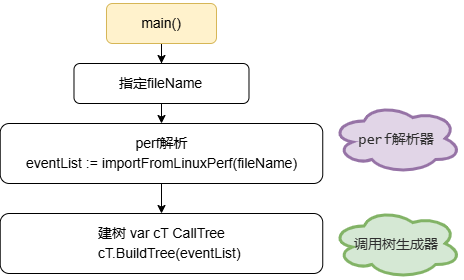

The diagram above was exported from draw.io. Its source (the exported page's mxGraphModel, read from the mxfile embedded in the PNG):
<mxGraphModel dx="1002" dy="567" grid="1" gridSize="10" guides="1" tooltips="1" connect="1" arrows="1" fold="1" page="1" pageScale="1" pageWidth="827" pageHeight="1169" math="0" shadow="0">
  <root>
    <mxCell id="0" />
    <mxCell id="1" parent="0" />
    <mxCell id="Ab_8m7DiMowjmCFEHsXO-41" value="" style="edgeStyle=orthogonalEdgeStyle;rounded=0;orthogonalLoop=1;jettySize=auto;html=1;" edge="1" parent="1" source="Ab_8m7DiMowjmCFEHsXO-2" target="Ab_8m7DiMowjmCFEHsXO-40">
      <mxGeometry relative="1" as="geometry" />
    </mxCell>
    <mxCell id="Ab_8m7DiMowjmCFEHsXO-2" value="&lt;p style=&quot;font-size: 14px; line-height: 19px; white-space: pre;&quot;&gt;main()&lt;/p&gt;" style="rounded=1;whiteSpace=wrap;html=1;fillColor=#fff2cc;strokeColor=#d6b656;" vertex="1" parent="1">
      <mxGeometry x="274.99" y="80" width="110" height="40" as="geometry" />
    </mxCell>
    <mxCell id="Ab_8m7DiMowjmCFEHsXO-44" value="" style="edgeStyle=orthogonalEdgeStyle;rounded=0;orthogonalLoop=1;jettySize=auto;html=1;" edge="1" parent="1" source="Ab_8m7DiMowjmCFEHsXO-35" target="Ab_8m7DiMowjmCFEHsXO-43">
      <mxGeometry relative="1" as="geometry" />
    </mxCell>
    <mxCell id="Ab_8m7DiMowjmCFEHsXO-35" value="&lt;pre style=&quot;line-height: 19px; white-space: pre;&quot;&gt;&lt;font style=&quot;font-size: 14px;&quot;&gt;&lt;font style=&quot;&quot; face=&quot;Helvetica&quot;&gt;perf解析&lt;br&gt;&lt;/font&gt;&lt;font style=&quot;&quot; face=&quot;Helvetica&quot;&gt;eventList := importFromLinuxPerf(fileName)&lt;/font&gt;&lt;/font&gt;&lt;/pre&gt;" style="rounded=1;whiteSpace=wrap;html=1;" vertex="1" parent="1">
      <mxGeometry x="168.73" y="200" width="322.52" height="60" as="geometry" />
    </mxCell>
    <mxCell id="Ab_8m7DiMowjmCFEHsXO-37" value="&lt;span style=&quot;color: rgba(0, 0, 0, 0); font-family: monospace; font-size: 0px; text-align: start; text-wrap: nowrap;&quot;&gt;%3CmxGraphModel%3E%3Croot%3E%3CmxCell%20id%3D%220%22%2F%3E%3CmxCell%20id%3D%221%22%20parent%3D%220%22%2F%3E%3CmxCell%20id%3D%222%22%20value%3D%22%22%20style%3D%22ellipse%3Bshape%3Dcloud%3BwhiteSpace%3Dwrap%3Bhtml%3D1%3BfillColor%3Dnone%3B%22%20vertex%3D%221%22%20parent%3D%221%22%3E%3CmxGeometry%20x%3D%22330%22%20y%3D%22517%22%20width%3D%22250%22%20height%3D%22120%22%20as%3D%22geometry%22%2F%3E%3C%2FmxCell%3E%3C%2Froot%3E%3C%2FmxGraphModel%3E&lt;/span&gt;" style="ellipse;shape=cloud;whiteSpace=wrap;html=1;fillColor=#e1d5e7;strokeColor=#9673a6;strokeWidth=3;" vertex="1" parent="1">
      <mxGeometry x="500" y="180" width="130" height="70" as="geometry" />
    </mxCell>
    <mxCell id="Ab_8m7DiMowjmCFEHsXO-38" value="&lt;font face=&quot;Lucida Console&quot; color=&quot;#2e2e2e&quot; style=&quot;font-size: 14px;&quot;&gt;perf解析器&lt;/font&gt;" style="text;html=1;align=center;verticalAlign=middle;whiteSpace=wrap;rounded=0;fontColor=#1F1F1F;" vertex="1" parent="1">
      <mxGeometry x="510" y="200" width="110" height="34" as="geometry" />
    </mxCell>
    <mxCell id="Ab_8m7DiMowjmCFEHsXO-42" value="" style="edgeStyle=orthogonalEdgeStyle;rounded=0;orthogonalLoop=1;jettySize=auto;html=1;" edge="1" parent="1" source="Ab_8m7DiMowjmCFEHsXO-40" target="Ab_8m7DiMowjmCFEHsXO-35">
      <mxGeometry relative="1" as="geometry" />
    </mxCell>
    <mxCell id="Ab_8m7DiMowjmCFEHsXO-40" value="&lt;font style=&quot;font-size: 14px;&quot;&gt;指定fileName&lt;/font&gt;" style="whiteSpace=wrap;html=1;rounded=1;" vertex="1" parent="1">
      <mxGeometry x="242.49" y="140" width="175" height="40" as="geometry" />
    </mxCell>
    <mxCell id="Ab_8m7DiMowjmCFEHsXO-43" value="&lt;p style=&quot;line-height: 19px; white-space: pre;&quot;&gt;&lt;font face=&quot;Helvetica&quot; style=&quot;font-size: 14px;&quot;&gt;建树 var cT CallTree&lt;br&gt;&amp;nbsp; &amp;nbsp; cT.BuildTree(eventList)&lt;/font&gt;&lt;/p&gt;" style="rounded=1;whiteSpace=wrap;html=1;" vertex="1" parent="1">
      <mxGeometry x="168.73" y="290" width="322.52" height="60" as="geometry" />
    </mxCell>
    <mxCell id="Ab_8m7DiMowjmCFEHsXO-47" value="&lt;span style=&quot;color: rgba(0, 0, 0, 0); font-family: monospace; font-size: 0px; text-align: start; text-wrap: nowrap;&quot;&gt;%3CmxGraphModel%3E%3Croot%3E%3CmxCell%20id%3D%220%22%2F%3E%3CmxCell%20id%3D%221%22%20parent%3D%220%22%2F%3E%3CmxCell%20id%3D%222%22%20value%3D%22%22%20style%3D%22ellipse%3Bshape%3Dcloud%3BwhiteSpace%3Dwrap%3Bhtml%3D1%3BfillColor%3Dnone%3B%22%20vertex%3D%221%22%20parent%3D%221%22%3E%3CmxGeometry%20x%3D%22330%22%20y%3D%22517%22%20width%3D%22250%22%20height%3D%22120%22%20as%3D%22geometry%22%2F%3E%3C%2FmxCell%3E%3C%2Froot%3E%3C%2FmxGraphModel%3E&lt;/span&gt;" style="ellipse;shape=cloud;whiteSpace=wrap;html=1;fillColor=#d5e8d4;strokeColor=#82b366;strokeWidth=3;" vertex="1" parent="1">
      <mxGeometry x="500" y="285" width="130" height="70" as="geometry" />
    </mxCell>
    <mxCell id="Ab_8m7DiMowjmCFEHsXO-48" value="&lt;font face=&quot;Lucida Console&quot; color=&quot;#2e2e2e&quot;&gt;&lt;span style=&quot;font-size: 14px;&quot;&gt;调用树生成器&lt;/span&gt;&lt;/font&gt;" style="text;html=1;align=center;verticalAlign=middle;whiteSpace=wrap;rounded=0;fontColor=#1F1F1F;" vertex="1" parent="1">
      <mxGeometry x="510" y="305" width="110" height="34" as="geometry" />
    </mxCell>
  </root>
</mxGraphModel>